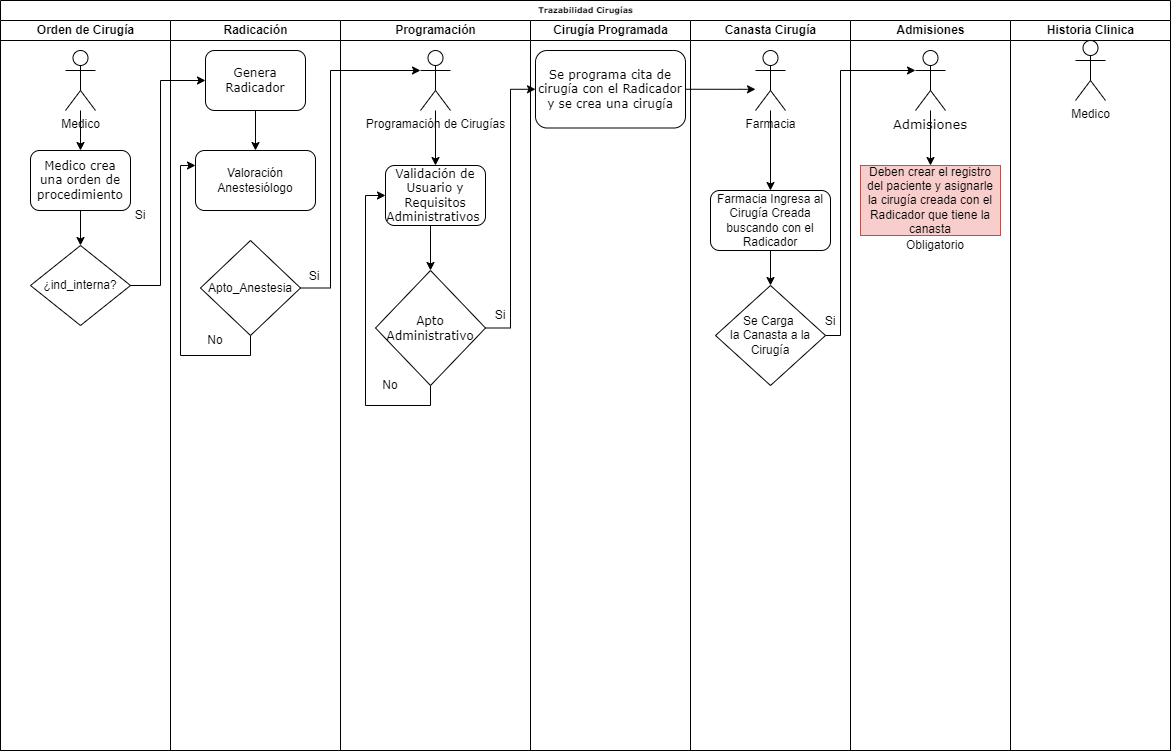

The diagram above was exported from draw.io. Its source (the exported page's mxGraphModel, read from the mxfile embedded in the PNG):
<mxGraphModel dx="913" dy="575" grid="1" gridSize="10" guides="1" tooltips="1" connect="1" arrows="1" fold="1" page="1" pageScale="1" pageWidth="1100" pageHeight="850" background="none" math="0" shadow="0">
  <root>
    <mxCell id="0" />
    <mxCell id="1" parent="0" />
    <mxCell id="77e6c97f196da883-1" value="Trazabilidad Cirugías" style="swimlane;html=1;childLayout=stackLayout;startSize=20;rounded=0;shadow=0;labelBackgroundColor=none;strokeWidth=1;fontFamily=Verdana;fontSize=8;align=center;" parent="1" vertex="1">
      <mxGeometry x="80" y="40" width="1170" height="750" as="geometry" />
    </mxCell>
    <mxCell id="77e6c97f196da883-2" value="Orden de Cirugía" style="swimlane;html=1;startSize=20;" parent="77e6c97f196da883-1" vertex="1">
      <mxGeometry y="20" width="170" height="730" as="geometry" />
    </mxCell>
    <mxCell id="L7PCwn_2ADVUuU102BkU-18" value="Si" style="text;html=1;align=center;verticalAlign=middle;whiteSpace=wrap;rounded=0;" parent="77e6c97f196da883-2" vertex="1">
      <mxGeometry x="110" y="180" width="60" height="30" as="geometry" />
    </mxCell>
    <mxCell id="L7PCwn_2ADVUuU102BkU-53" value="Medico" style="shape=umlActor;verticalLabelPosition=bottom;verticalAlign=top;html=1;outlineConnect=0;" parent="77e6c97f196da883-2" vertex="1">
      <mxGeometry x="65" y="30" width="30" height="60" as="geometry" />
    </mxCell>
    <mxCell id="77e6c97f196da883-8" value="&lt;font style=&quot;font-size: 12px;&quot;&gt;Medico crea una orden de procedimiento&lt;/font&gt;" style="rounded=1;whiteSpace=wrap;html=1;shadow=0;labelBackgroundColor=none;strokeWidth=1;fontFamily=Verdana;fontSize=8;align=center;" parent="77e6c97f196da883-2" vertex="1">
      <mxGeometry x="30" y="130" width="100" height="60" as="geometry" />
    </mxCell>
    <mxCell id="L7PCwn_2ADVUuU102BkU-54" value="" style="edgeStyle=orthogonalEdgeStyle;rounded=0;orthogonalLoop=1;jettySize=auto;html=1;" parent="77e6c97f196da883-2" source="L7PCwn_2ADVUuU102BkU-53" target="77e6c97f196da883-8" edge="1">
      <mxGeometry relative="1" as="geometry" />
    </mxCell>
    <mxCell id="77e6c97f196da883-3" value="Radicación" style="swimlane;html=1;startSize=20;" parent="77e6c97f196da883-1" vertex="1">
      <mxGeometry x="170" y="20" width="170" height="730" as="geometry" />
    </mxCell>
    <mxCell id="L7PCwn_2ADVUuU102BkU-1" value="¿ind_interna?" style="rhombus;whiteSpace=wrap;html=1;" parent="77e6c97f196da883-3" vertex="1">
      <mxGeometry x="-140" y="225" width="100" height="80" as="geometry" />
    </mxCell>
    <mxCell id="L7PCwn_2ADVUuU102BkU-5" style="edgeStyle=orthogonalEdgeStyle;rounded=0;orthogonalLoop=1;jettySize=auto;html=1;exitX=1;exitY=0.5;exitDx=0;exitDy=0;entryX=0;entryY=0.5;entryDx=0;entryDy=0;" parent="77e6c97f196da883-3" source="L7PCwn_2ADVUuU102BkU-1" target="77e6c97f196da883-11" edge="1">
      <mxGeometry relative="1" as="geometry">
        <Array as="points">
          <mxPoint x="-10" y="265" />
          <mxPoint x="-10" y="60" />
        </Array>
      </mxGeometry>
    </mxCell>
    <mxCell id="L7PCwn_2ADVUuU102BkU-70" style="edgeStyle=orthogonalEdgeStyle;rounded=0;orthogonalLoop=1;jettySize=auto;html=1;exitX=0.5;exitY=1;exitDx=0;exitDy=0;entryX=0.5;entryY=0;entryDx=0;entryDy=0;" parent="77e6c97f196da883-3" source="77e6c97f196da883-11" target="L7PCwn_2ADVUuU102BkU-67" edge="1">
      <mxGeometry relative="1" as="geometry" />
    </mxCell>
    <mxCell id="77e6c97f196da883-11" value="&lt;font style=&quot;font-size: 12px;&quot;&gt;Genera Radicador&lt;/font&gt;" style="rounded=1;whiteSpace=wrap;html=1;shadow=0;labelBackgroundColor=none;strokeWidth=1;fontFamily=Verdana;fontSize=8;align=center;" parent="77e6c97f196da883-3" vertex="1">
      <mxGeometry x="35" y="30" width="100" height="60" as="geometry" />
    </mxCell>
    <mxCell id="L7PCwn_2ADVUuU102BkU-72" style="edgeStyle=orthogonalEdgeStyle;rounded=0;orthogonalLoop=1;jettySize=auto;html=1;exitX=0.5;exitY=1;exitDx=0;exitDy=0;entryX=0;entryY=0.25;entryDx=0;entryDy=0;" parent="77e6c97f196da883-3" source="L7PCwn_2ADVUuU102BkU-6" target="L7PCwn_2ADVUuU102BkU-67" edge="1">
      <mxGeometry relative="1" as="geometry">
        <Array as="points">
          <mxPoint x="80" y="335" />
          <mxPoint x="10" y="335" />
          <mxPoint x="10" y="145" />
        </Array>
      </mxGeometry>
    </mxCell>
    <mxCell id="L7PCwn_2ADVUuU102BkU-6" value="Apto_Anestesia" style="rhombus;whiteSpace=wrap;html=1;" parent="77e6c97f196da883-3" vertex="1">
      <mxGeometry x="30" y="220" width="100" height="95" as="geometry" />
    </mxCell>
    <mxCell id="L7PCwn_2ADVUuU102BkU-65" value="Si" style="text;html=1;align=center;verticalAlign=middle;whiteSpace=wrap;rounded=0;" parent="77e6c97f196da883-3" vertex="1">
      <mxGeometry x="124" y="241" width="40" height="30" as="geometry" />
    </mxCell>
    <mxCell id="L7PCwn_2ADVUuU102BkU-67" value="Valoración Anestesiólogo" style="rounded=1;whiteSpace=wrap;html=1;" parent="77e6c97f196da883-3" vertex="1">
      <mxGeometry x="25" y="130" width="120" height="60" as="geometry" />
    </mxCell>
    <mxCell id="L7PCwn_2ADVUuU102BkU-73" value="No" style="text;html=1;align=center;verticalAlign=middle;whiteSpace=wrap;rounded=0;" parent="77e6c97f196da883-3" vertex="1">
      <mxGeometry x="25" y="305" width="40" height="30" as="geometry" />
    </mxCell>
    <mxCell id="77e6c97f196da883-4" value="Programación" style="swimlane;html=1;startSize=20;" parent="77e6c97f196da883-1" vertex="1">
      <mxGeometry x="340" y="20" width="190" height="730" as="geometry" />
    </mxCell>
    <mxCell id="L7PCwn_2ADVUuU102BkU-17" style="edgeStyle=orthogonalEdgeStyle;rounded=0;orthogonalLoop=1;jettySize=auto;html=1;exitX=0.5;exitY=1;exitDx=0;exitDy=0;entryX=0.5;entryY=0;entryDx=0;entryDy=0;" parent="77e6c97f196da883-4" source="77e6c97f196da883-12" target="77e6c97f196da883-16" edge="1">
      <mxGeometry relative="1" as="geometry">
        <Array as="points">
          <mxPoint x="90" y="205" />
        </Array>
      </mxGeometry>
    </mxCell>
    <mxCell id="77e6c97f196da883-12" value="&lt;font style=&quot;font-size: 12px;&quot;&gt;Validación de Usuario y Requisitos Administrativos&amp;nbsp;&lt;/font&gt;" style="rounded=1;whiteSpace=wrap;html=1;shadow=0;labelBackgroundColor=none;strokeWidth=1;fontFamily=Verdana;fontSize=8;align=center;" parent="77e6c97f196da883-4" vertex="1">
      <mxGeometry x="45" y="145" width="100" height="60" as="geometry" />
    </mxCell>
    <mxCell id="L7PCwn_2ADVUuU102BkU-74" style="edgeStyle=orthogonalEdgeStyle;rounded=0;orthogonalLoop=1;jettySize=auto;html=1;exitX=0.5;exitY=1;exitDx=0;exitDy=0;entryX=0;entryY=0.5;entryDx=0;entryDy=0;" parent="77e6c97f196da883-4" source="77e6c97f196da883-16" target="77e6c97f196da883-12" edge="1">
      <mxGeometry relative="1" as="geometry">
        <Array as="points">
          <mxPoint x="90" y="385" />
          <mxPoint x="25" y="385" />
          <mxPoint x="25" y="175" />
        </Array>
      </mxGeometry>
    </mxCell>
    <mxCell id="77e6c97f196da883-16" value="&lt;font style=&quot;font-size: 12px;&quot;&gt;Apto&lt;/font&gt;&lt;div&gt;&lt;font style=&quot;font-size: 12px;&quot;&gt;Administrativo&lt;/font&gt;&lt;/div&gt;" style="rhombus;whiteSpace=wrap;html=1;rounded=0;shadow=0;labelBackgroundColor=none;strokeWidth=1;fontFamily=Verdana;fontSize=8;align=center;" parent="77e6c97f196da883-4" vertex="1">
      <mxGeometry x="35" y="250" width="110" height="115" as="geometry" />
    </mxCell>
    <mxCell id="L7PCwn_2ADVUuU102BkU-26" value="Si" style="text;html=1;align=center;verticalAlign=middle;whiteSpace=wrap;rounded=0;" parent="77e6c97f196da883-4" vertex="1">
      <mxGeometry x="130" y="280" width="60" height="30" as="geometry" />
    </mxCell>
    <mxCell id="L7PCwn_2ADVUuU102BkU-59" style="edgeStyle=orthogonalEdgeStyle;rounded=0;orthogonalLoop=1;jettySize=auto;html=1;" parent="77e6c97f196da883-4" source="L7PCwn_2ADVUuU102BkU-56" target="77e6c97f196da883-12" edge="1">
      <mxGeometry relative="1" as="geometry" />
    </mxCell>
    <mxCell id="L7PCwn_2ADVUuU102BkU-56" value="Programación de Cirugías" style="shape=umlActor;verticalLabelPosition=bottom;verticalAlign=top;html=1;outlineConnect=0;" parent="77e6c97f196da883-4" vertex="1">
      <mxGeometry x="80" y="30" width="30" height="60" as="geometry" />
    </mxCell>
    <mxCell id="L7PCwn_2ADVUuU102BkU-75" value="No" style="text;html=1;align=center;verticalAlign=middle;whiteSpace=wrap;rounded=0;" parent="77e6c97f196da883-4" vertex="1">
      <mxGeometry x="30" y="350" width="40" height="30" as="geometry" />
    </mxCell>
    <mxCell id="77e6c97f196da883-5" value="Cirugía Programada" style="swimlane;html=1;startSize=20;" parent="77e6c97f196da883-1" vertex="1">
      <mxGeometry x="530" y="20" width="160" height="730" as="geometry" />
    </mxCell>
    <mxCell id="77e6c97f196da883-17" value="&lt;font style=&quot;font-size: 12px;&quot;&gt;Se programa cita de cirugía con el Radicador y se crea una cirugía&lt;/font&gt;" style="rounded=1;whiteSpace=wrap;html=1;shadow=0;labelBackgroundColor=none;strokeWidth=1;fontFamily=Verdana;fontSize=8;align=center;" parent="77e6c97f196da883-5" vertex="1">
      <mxGeometry x="5" y="30" width="150" height="77.5" as="geometry" />
    </mxCell>
    <mxCell id="77e6c97f196da883-6" value="Canasta Cirugía" style="swimlane;html=1;startSize=20;" parent="77e6c97f196da883-1" vertex="1">
      <mxGeometry x="690" y="20" width="160" height="730" as="geometry" />
    </mxCell>
    <mxCell id="L7PCwn_2ADVUuU102BkU-79" style="edgeStyle=orthogonalEdgeStyle;rounded=0;orthogonalLoop=1;jettySize=auto;html=1;exitX=0.5;exitY=1;exitDx=0;exitDy=0;" parent="77e6c97f196da883-6" source="L7PCwn_2ADVUuU102BkU-27" target="L7PCwn_2ADVUuU102BkU-76" edge="1">
      <mxGeometry relative="1" as="geometry" />
    </mxCell>
    <mxCell id="L7PCwn_2ADVUuU102BkU-27" value="Farmacia Ingresa al Cirugía Creada buscando con el Radicador" style="rounded=1;whiteSpace=wrap;html=1;" parent="77e6c97f196da883-6" vertex="1">
      <mxGeometry x="20" y="170" width="120" height="60" as="geometry" />
    </mxCell>
    <mxCell id="L7PCwn_2ADVUuU102BkU-61" value="" style="edgeStyle=orthogonalEdgeStyle;rounded=0;orthogonalLoop=1;jettySize=auto;html=1;" parent="77e6c97f196da883-6" source="L7PCwn_2ADVUuU102BkU-60" target="L7PCwn_2ADVUuU102BkU-27" edge="1">
      <mxGeometry relative="1" as="geometry" />
    </mxCell>
    <mxCell id="L7PCwn_2ADVUuU102BkU-60" value="Farmacia" style="shape=umlActor;verticalLabelPosition=bottom;verticalAlign=top;html=1;outlineConnect=0;" parent="77e6c97f196da883-6" vertex="1">
      <mxGeometry x="65" y="30" width="30" height="60" as="geometry" />
    </mxCell>
    <mxCell id="L7PCwn_2ADVUuU102BkU-76" value="Se Carga&amp;nbsp;&lt;div&gt;la Canasta a la Cirugía&lt;/div&gt;" style="rhombus;whiteSpace=wrap;html=1;" parent="77e6c97f196da883-6" vertex="1">
      <mxGeometry x="25" y="265" width="110" height="100" as="geometry" />
    </mxCell>
    <mxCell id="L7PCwn_2ADVUuU102BkU-81" value="Si" style="text;html=1;align=center;verticalAlign=middle;whiteSpace=wrap;rounded=0;" parent="77e6c97f196da883-6" vertex="1">
      <mxGeometry x="125" y="291" width="30" height="20" as="geometry" />
    </mxCell>
    <mxCell id="L7PCwn_2ADVUuU102BkU-23" style="edgeStyle=orthogonalEdgeStyle;rounded=0;orthogonalLoop=1;jettySize=auto;html=1;exitX=1;exitY=0.5;exitDx=0;exitDy=0;entryX=0;entryY=0.5;entryDx=0;entryDy=0;" parent="77e6c97f196da883-1" source="77e6c97f196da883-16" target="77e6c97f196da883-17" edge="1">
      <mxGeometry relative="1" as="geometry" />
    </mxCell>
    <mxCell id="77e6c97f196da883-7" value="Admisiones" style="swimlane;html=1;startSize=20;" parent="77e6c97f196da883-1" vertex="1">
      <mxGeometry x="850" y="20" width="160" height="730" as="geometry" />
    </mxCell>
    <mxCell id="L7PCwn_2ADVUuU102BkU-45" style="edgeStyle=orthogonalEdgeStyle;rounded=0;orthogonalLoop=1;jettySize=auto;html=1;" parent="77e6c97f196da883-7" source="L7PCwn_2ADVUuU102BkU-37" target="L7PCwn_2ADVUuU102BkU-44" edge="1">
      <mxGeometry relative="1" as="geometry" />
    </mxCell>
    <mxCell id="L7PCwn_2ADVUuU102BkU-37" value="Admisiones" style="shape=umlActor;verticalLabelPosition=bottom;verticalAlign=top;html=1;outlineConnect=0;fontSize=13;fontFamily=Verdana;fillColor=default;align=center;whiteSpace=wrap;" parent="77e6c97f196da883-7" vertex="1">
      <mxGeometry x="65" y="30" width="30" height="60" as="geometry" />
    </mxCell>
    <mxCell id="L7PCwn_2ADVUuU102BkU-44" value="Deben crear el registro del paciente y asignarle la cirugía creada con el Radicador que tiene la canasta" style="rounded=0;whiteSpace=wrap;html=1;fillColor=#f8cecc;strokeColor=#b85450;" parent="77e6c97f196da883-7" vertex="1">
      <mxGeometry x="10" y="145" width="140" height="70" as="geometry" />
    </mxCell>
    <mxCell id="cLltMPZeHG3RYmDiKCV2-1" value="Obligatorio" style="text;html=1;align=center;verticalAlign=middle;whiteSpace=wrap;rounded=0;" vertex="1" parent="77e6c97f196da883-7">
      <mxGeometry x="70" y="215" width="30" height="20" as="geometry" />
    </mxCell>
    <mxCell id="L7PCwn_2ADVUuU102BkU-35" value="Historia Clinica" style="swimlane;html=1;startSize=20;" parent="77e6c97f196da883-1" vertex="1">
      <mxGeometry x="1010" y="20" width="160" height="730" as="geometry" />
    </mxCell>
    <mxCell id="L7PCwn_2ADVUuU102BkU-50" value="Medico" style="shape=umlActor;verticalLabelPosition=bottom;verticalAlign=top;html=1;outlineConnect=0;" parent="L7PCwn_2ADVUuU102BkU-35" vertex="1">
      <mxGeometry x="65" y="20" width="30" height="60" as="geometry" />
    </mxCell>
    <mxCell id="L7PCwn_2ADVUuU102BkU-3" style="edgeStyle=orthogonalEdgeStyle;rounded=0;orthogonalLoop=1;jettySize=auto;html=1;exitX=0.5;exitY=1;exitDx=0;exitDy=0;entryX=0.5;entryY=0;entryDx=0;entryDy=0;" parent="77e6c97f196da883-1" source="77e6c97f196da883-8" target="L7PCwn_2ADVUuU102BkU-1" edge="1">
      <mxGeometry relative="1" as="geometry" />
    </mxCell>
    <mxCell id="L7PCwn_2ADVUuU102BkU-62" style="edgeStyle=orthogonalEdgeStyle;rounded=0;orthogonalLoop=1;jettySize=auto;html=1;exitX=1;exitY=0.5;exitDx=0;exitDy=0;" parent="77e6c97f196da883-1" source="77e6c97f196da883-17" target="L7PCwn_2ADVUuU102BkU-60" edge="1">
      <mxGeometry relative="1" as="geometry">
        <Array as="points">
          <mxPoint x="740" y="89" />
          <mxPoint x="740" y="89" />
        </Array>
      </mxGeometry>
    </mxCell>
    <mxCell id="L7PCwn_2ADVUuU102BkU-71" style="edgeStyle=orthogonalEdgeStyle;rounded=0;orthogonalLoop=1;jettySize=auto;html=1;exitX=1;exitY=0.5;exitDx=0;exitDy=0;entryX=0;entryY=0.3333333333333333;entryDx=0;entryDy=0;entryPerimeter=0;" parent="77e6c97f196da883-1" source="L7PCwn_2ADVUuU102BkU-6" target="L7PCwn_2ADVUuU102BkU-56" edge="1">
      <mxGeometry relative="1" as="geometry">
        <Array as="points">
          <mxPoint x="330" y="288" />
          <mxPoint x="330" y="70" />
        </Array>
      </mxGeometry>
    </mxCell>
    <mxCell id="L7PCwn_2ADVUuU102BkU-80" style="edgeStyle=orthogonalEdgeStyle;rounded=0;orthogonalLoop=1;jettySize=auto;html=1;exitX=1;exitY=0.5;exitDx=0;exitDy=0;entryX=0;entryY=0.3333333333333333;entryDx=0;entryDy=0;entryPerimeter=0;" parent="77e6c97f196da883-1" source="L7PCwn_2ADVUuU102BkU-76" target="L7PCwn_2ADVUuU102BkU-37" edge="1">
      <mxGeometry relative="1" as="geometry">
        <Array as="points">
          <mxPoint x="840" y="335" />
          <mxPoint x="840" y="70" />
        </Array>
      </mxGeometry>
    </mxCell>
  </root>
</mxGraphModel>